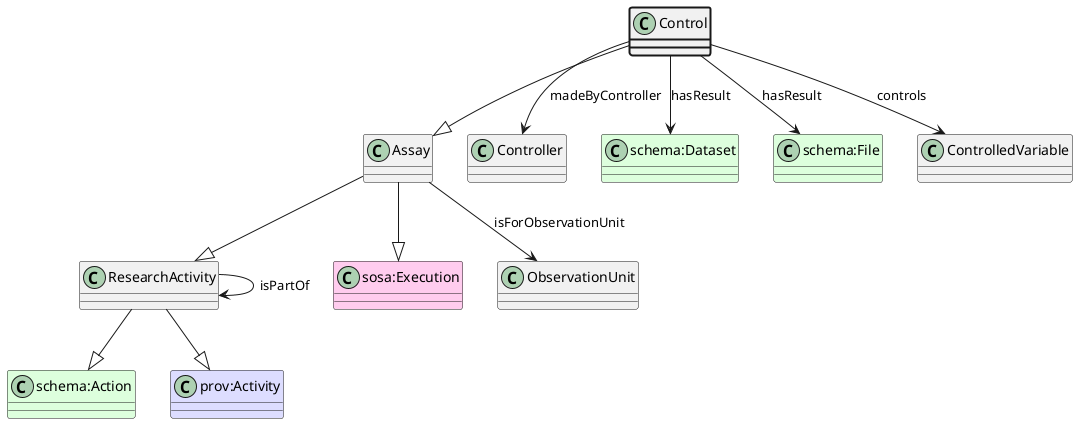

The diagram above was rendered by PlantUML. Its source (embedded in the PNG):
@startuml
class Control  #line.bold
class Assay  
class ResearchActivity  
class "schema:Action" #DDFFDD 
ResearchActivity --|> "schema:Action"
class "prov:Activity" #DDDDFF 
ResearchActivity --|> "prov:Activity"
Assay --|> ResearchActivity
class "sosa:Execution" #FFCCEE 
Assay --|> "sosa:Execution"
Control --|> Assay
class Controller 
Control --> Controller : madeByController
class "schema:Dataset" #DDFFDD
Control --> "schema:Dataset" : hasResult
class "schema:File" #DDFFDD
Control --> "schema:File" : hasResult
class ControlledVariable 
Control --> ControlledVariable : controls
class ObservationUnit 
Assay --> ObservationUnit : isForObservationUnit
class ResearchActivity 
ResearchActivity --> ResearchActivity : isPartOf
@enduml